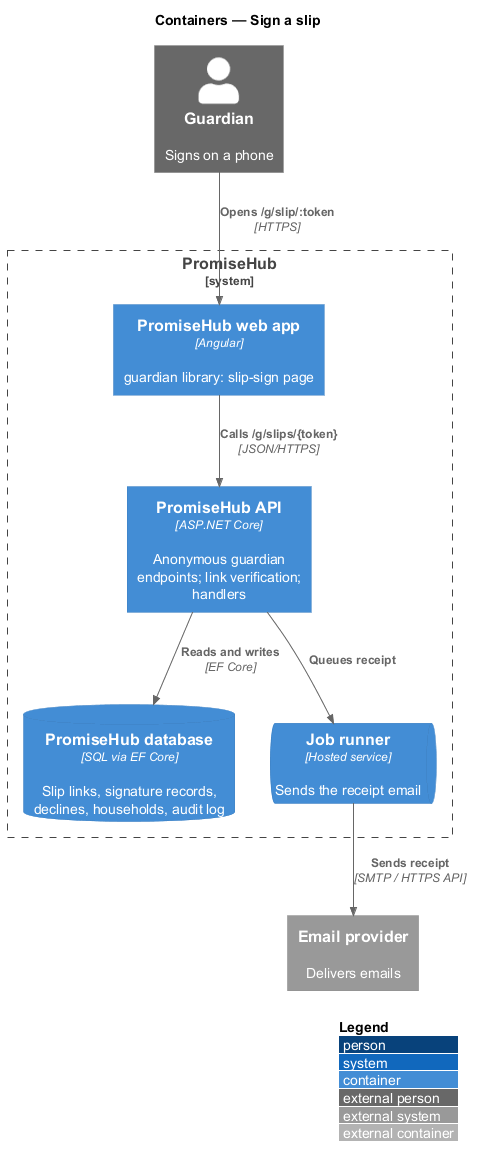

The diagram above was rendered by PlantUML. Its source (embedded in the PNG):
@startuml
!include <C4/C4_Container>
LAYOUT_WITH_LEGEND()
title Containers — Sign a slip

Person_Ext(guardian, "Guardian", "Signs on a phone")
System_Boundary(promisehub, "PromiseHub") {
  Container(web, "PromiseHub web app", "Angular", "guardian library: slip-sign page")
  Container(api, "PromiseHub API", "ASP.NET Core", "Anonymous guardian endpoints; link verification; handlers")
  ContainerDb(db, "PromiseHub database", "SQL via EF Core", "Slip links, signature records, declines, households, audit log")
  ContainerQueue(jobs, "Job runner", "Hosted service", "Sends the receipt email")
}
System_Ext(email, "Email provider", "Delivers emails")
Rel(guardian, web, "Opens /g/slip/:token", "HTTPS")
Rel(web, api, "Calls /g/slips/{token}", "JSON/HTTPS")
Rel(api, db, "Reads and writes", "EF Core")
Rel(api, jobs, "Queues receipt")
Rel(jobs, email, "Sends receipt", "SMTP / HTTPS API")
@enduml